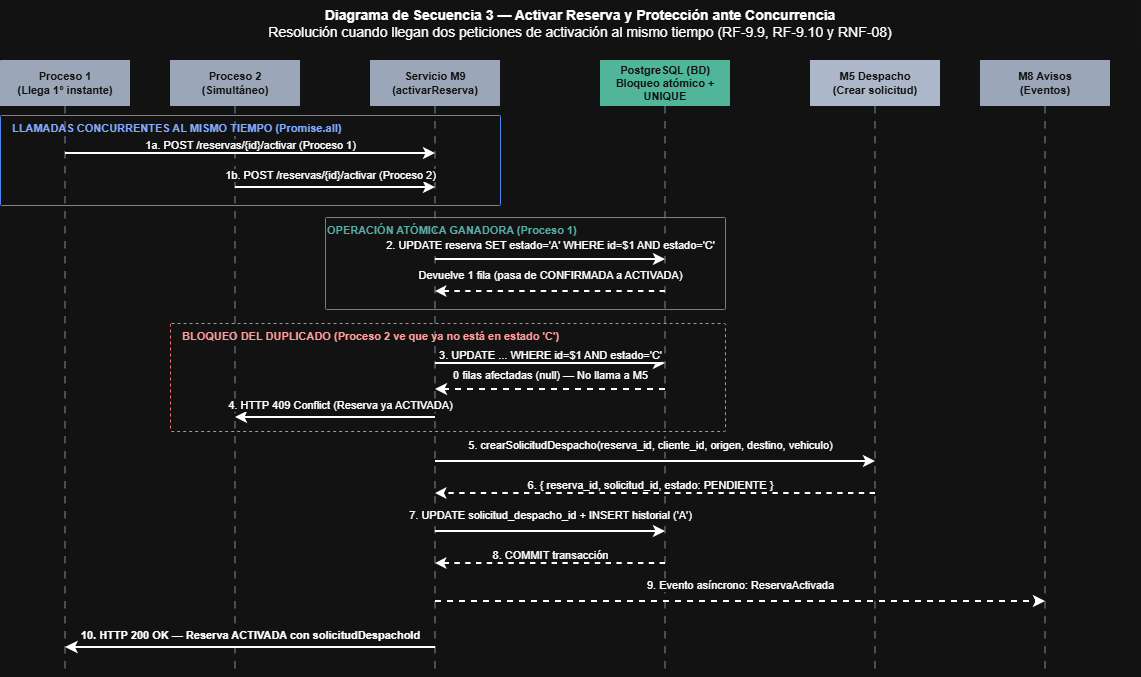

The diagram above was exported from draw.io. Its source (the exported page's mxGraphModel, read from the mxfile embedded in the PNG):
<mxGraphModel dx="1522" dy="909" grid="1" gridSize="10" guides="1" tooltips="1" connect="1" arrows="1" fold="1" page="1" pageScale="1" pageWidth="827" pageHeight="1169" math="0" shadow="0">
  <root>
    <mxCell id="0" />
    <mxCell id="1" parent="0" />
    <mxCell id="2" parent="1" style="rounded=1;whiteSpace=wrap;html=1;fillColor=none;strokeColor=#CBD5E1;fontColor=light-dark(#B45309,#FFFFFF);fontSize=14;arcSize=1;strokeWidth=0;" value="&lt;b&gt;Diagrama de Secuencia 3 — Activar Reserva y Protección ante Concurrencia&lt;/b&gt;&lt;br&gt;Resolución cuando llegan dos peticiones de activación al mismo tiempo (RF-9.9, RF-9.10 y RNF-08)" vertex="1">
      <mxGeometry height="45" width="1120" x="40" y="15" as="geometry" />
    </mxCell>
    <mxCell id="3" parent="1" style="rounded=1;whiteSpace=wrap;html=1;fillColor=light-dark(#0F766E,#9BA7B8);strokeColor=none;fontColor=#FFFFFF;fontSize=11;arcSize=1;" value="&lt;b&gt;Proceso 1&lt;br/&gt;(Llega 1° instante)&lt;/b&gt;" vertex="1">
      <mxGeometry height="46" width="130" x="20" y="75" as="geometry" />
    </mxCell>
    <mxCell id="4" edge="1" parent="1" style="endArrow=none;dashed=1;dashPattern=5 5;strokeColor=#94A3B8;strokeWidth=1.5;arcSize=1;" value="">
      <mxGeometry relative="1" as="geometry">
        <mxPoint x="85" y="121" as="sourcePoint" />
        <mxPoint x="85" y="690" as="targetPoint" />
      </mxGeometry>
    </mxCell>
    <mxCell id="5" parent="1" style="rounded=1;whiteSpace=wrap;html=1;fillColor=light-dark(#0F766E,#9BA7B8);strokeColor=none;fontColor=#FFFFFF;fontSize=11;arcSize=1;" value="&lt;b&gt;Proceso 2&lt;br/&gt;(Simultáneo)&lt;/b&gt;" vertex="1">
      <mxGeometry height="46" width="130" x="190" y="75" as="geometry" />
    </mxCell>
    <mxCell id="6" edge="1" parent="1" style="endArrow=none;dashed=1;dashPattern=5 5;strokeColor=#94A3B8;strokeWidth=1.5;arcSize=1;" value="">
      <mxGeometry relative="1" as="geometry">
        <mxPoint x="255" y="121" as="sourcePoint" />
        <mxPoint x="255" y="690" as="targetPoint" />
      </mxGeometry>
    </mxCell>
    <mxCell id="7" parent="1" style="rounded=1;whiteSpace=wrap;html=1;fillColor=light-dark(#0F766E,#9BA7B8);strokeColor=none;fontColor=#FFFFFF;fontSize=11;arcSize=1;" value="&lt;b&gt;Servicio M9&lt;br/&gt;(activarReserva)&lt;/b&gt;" vertex="1">
      <mxGeometry height="46" width="130" x="390" y="75" as="geometry" />
    </mxCell>
    <mxCell id="8" edge="1" parent="1" style="endArrow=none;dashed=1;dashPattern=5 5;strokeColor=#94A3B8;strokeWidth=1.5;arcSize=1;" value="">
      <mxGeometry relative="1" as="geometry">
        <mxPoint x="455" y="121" as="sourcePoint" />
        <mxPoint x="455" y="690" as="targetPoint" />
      </mxGeometry>
    </mxCell>
    <mxCell id="9" parent="1" style="rounded=1;whiteSpace=wrap;html=1;fillColor=#047857;strokeColor=none;fontColor=#FFFFFF;fontSize=11;arcSize=1;" value="&lt;b&gt;PostgreSQL (BD)&lt;br/&gt;Bloqueo atómico + UNIQUE&lt;/b&gt;" vertex="1">
      <mxGeometry height="46" width="130" x="620" y="75" as="geometry" />
    </mxCell>
    <mxCell id="10" edge="1" parent="1" style="endArrow=none;dashed=1;dashPattern=5 5;strokeColor=#94A3B8;strokeWidth=1.5;arcSize=1;" value="">
      <mxGeometry relative="1" as="geometry">
        <mxPoint x="685" y="121" as="sourcePoint" />
        <mxPoint x="685" y="690" as="targetPoint" />
      </mxGeometry>
    </mxCell>
    <mxCell id="11" parent="1" style="rounded=1;whiteSpace=wrap;html=1;fillColor=#334155;strokeColor=none;fontColor=#FFFFFF;fontSize=11;arcSize=1;" value="&lt;b&gt;M5 Despacho&lt;br/&gt;(Crear solicitud)&lt;/b&gt;" vertex="1">
      <mxGeometry height="46" width="130" x="830" y="75" as="geometry" />
    </mxCell>
    <mxCell id="12" edge="1" parent="1" style="endArrow=none;dashed=1;dashPattern=5 5;strokeColor=#94A3B8;strokeWidth=1.5;arcSize=1;" value="">
      <mxGeometry relative="1" as="geometry">
        <mxPoint x="895" y="121" as="sourcePoint" />
        <mxPoint x="895" y="690" as="targetPoint" />
      </mxGeometry>
    </mxCell>
    <mxCell id="13" parent="1" style="rounded=1;whiteSpace=wrap;html=1;fillColor=light-dark(#B45309,#9BA7B8);strokeColor=none;fontColor=#FFFFFF;fontSize=11;arcSize=1;" value="&lt;b&gt;M8 Avisos&lt;br/&gt;(Eventos)&lt;/b&gt;" vertex="1">
      <mxGeometry height="46" width="130" x="1000" y="75" as="geometry" />
    </mxCell>
    <mxCell id="14" edge="1" parent="1" style="endArrow=none;dashed=1;dashPattern=5 5;strokeColor=#94A3B8;strokeWidth=1.5;arcSize=1;" value="">
      <mxGeometry relative="1" as="geometry">
        <mxPoint x="1065" y="121" as="sourcePoint" />
        <mxPoint x="1065" y="690" as="targetPoint" />
      </mxGeometry>
    </mxCell>
    <mxCell id="15" parent="1" style="rounded=1;whiteSpace=wrap;html=1;fillColor=none;strokeColor=#3B82F6;verticalAlign=top;align=left;spacingLeft=10;fontColor=#1D4ED8;fontSize=11;arcSize=1;" value="&lt;b&gt;LLAMADAS CONCURRENTES AL MISMO TIEMPO (Promise.all)&lt;/b&gt;" vertex="1">
      <mxGeometry height="90" width="500" x="20" y="130" as="geometry" />
    </mxCell>
    <mxCell id="16" parent="1" style="rounded=1;whiteSpace=wrap;html=1;fillColor=none;strokeColor=#0D9488;verticalAlign=top; fontColor=#0F766E;fontSize=11;arcSize=1;fontColor=light-dark(#62CDC3,#56AEA7);align=left;" value="&lt;b&gt;OPERACIÓN ATÓMICA GANADORA (Proceso 1)&lt;/b&gt;" vertex="1">
      <mxGeometry height="92" width="400" x="345" y="232" as="geometry" />
    </mxCell>
    <mxCell id="17" parent="1" style="rounded=1;whiteSpace=wrap;html=1;fillColor=none;strokeColor=#EF4444;dashed=1;verticalAlign=top;align=left;spacingLeft=10;fontColor=#B91C1C;fontSize=11;arcSize=1;" value="&lt;b&gt;BLOQUEO DEL DUPLICADO (Proceso 2 ve que ya no está en estado 'C')&lt;/b&gt;" vertex="1">
      <mxGeometry height="108" width="555" x="190" y="338" as="geometry" />
    </mxCell>
    <mxCell id="18" edge="1" parent="1" style="endArrow=classic;html=1;strokeColor=default;strokeWidth=2;fontColor=default;fontSize=11;labelBackgroundColor=#FFFFFF;arcSize=1;" value="1a. POST /reservas/{id}/activar (Proceso 1)">
      <mxGeometry relative="1" y="8" as="geometry">
        <mxPoint as="offset" />
        <mxPoint x="85" y="168" as="sourcePoint" />
        <mxPoint x="455" y="168" as="targetPoint" />
      </mxGeometry>
    </mxCell>
    <mxCell id="19" edge="1" parent="1" style="endArrow=classic;html=1;strokeColor=default;strokeWidth=2;fontColor=default;fontSize=11;labelBackgroundColor=#FFFFFF;arcSize=1;" value="1b. POST /reservas/{id}/activar (Proceso 2)">
      <mxGeometry relative="1" x="-0.05" y="12" as="geometry">
        <mxPoint as="offset" />
        <mxPoint x="255" y="202" as="sourcePoint" />
        <mxPoint x="455" y="202" as="targetPoint" />
      </mxGeometry>
    </mxCell>
    <mxCell id="20" edge="1" parent="1" style="endArrow=classic;html=1;strokeColor=default;strokeWidth=2;fontColor=default;fontSize=11;labelBackgroundColor=#FFFFFF;arcSize=1;" value="2. UPDATE reserva SET estado='A' WHERE id=$1 AND estado='C'">
      <mxGeometry relative="1" y="14" as="geometry">
        <mxPoint as="offset" />
        <mxPoint x="455" y="274" as="sourcePoint" />
        <mxPoint x="685" y="274" as="targetPoint" />
      </mxGeometry>
    </mxCell>
    <mxCell id="21" edge="1" parent="1" style="endArrow=classic;html=1;dashed=1;strokeColor=default;strokeWidth=1.8;fontColor=default;fontSize=11;labelBackgroundColor=#FFFFFF;arcSize=1;" value="Devuelve 1 fila (pasa de CONFIRMADA a ACTIVADA)">
      <mxGeometry relative="1" y="-16" as="geometry">
        <mxPoint as="offset" />
        <mxPoint x="685" y="306" as="sourcePoint" />
        <mxPoint x="455" y="306" as="targetPoint" />
      </mxGeometry>
    </mxCell>
    <mxCell id="22" edge="1" parent="1" style="endArrow=classic;html=1;strokeColor=default;strokeWidth=2;fontColor=default;fontSize=11;labelBackgroundColor=#FFFFFF;arcSize=1;" value="3. UPDATE ... WHERE id=$1 AND estado='C'">
      <mxGeometry relative="1" y="8" as="geometry">
        <mxPoint as="offset" />
        <mxPoint x="455" y="378" as="sourcePoint" />
        <mxPoint x="685" y="378" as="targetPoint" />
      </mxGeometry>
    </mxCell>
    <mxCell id="23" edge="1" parent="1" style="endArrow=classic;html=1;strokeColor=default;strokeWidth=2;fontColor=default;fontSize=11;labelBackgroundColor=#FFFFFF;dashed=1;arcSize=1;" value="0 filas afectadas (null) — No llama a M5">
      <mxGeometry relative="1" y="-14" as="geometry">
        <mxPoint as="offset" />
        <mxPoint x="685" y="404" as="sourcePoint" />
        <mxPoint x="455" y="404" as="targetPoint" />
      </mxGeometry>
    </mxCell>
    <mxCell id="24" edge="1" parent="1" style="endArrow=classic;html=1;strokeColor=default;strokeWidth=2;fontColor=default;fontSize=11;labelBackgroundColor=#FFFFFF;arcSize=1;" value="4. HTTP 409 Conflict (Reserva ya ACTIVADA)">
      <mxGeometry relative="1" x="-0.05" y="-12" as="geometry">
        <mxPoint as="offset" />
        <mxPoint x="455" y="432" as="sourcePoint" />
        <mxPoint x="255" y="432" as="targetPoint" />
      </mxGeometry>
    </mxCell>
    <mxCell id="25" edge="1" parent="1" style="endArrow=classic;html=1;strokeColor=default;strokeWidth=2;fontColor=default;fontSize=11;labelBackgroundColor=#FFFFFF;arcSize=1;" value="5. crearSolicitudDespacho(reserva_id, cliente_id, origen, destino, vehiculo)">
      <mxGeometry relative="1" x="-0.0227" y="16" as="geometry">
        <mxPoint as="offset" />
        <mxPoint x="455" y="476" as="sourcePoint" />
        <mxPoint x="895" y="476" as="targetPoint" />
      </mxGeometry>
    </mxCell>
    <mxCell id="26" edge="1" parent="1" style="endArrow=classic;html=1;dashed=1;strokeColor=default;strokeWidth=1.8;fontColor=default;fontSize=11;labelBackgroundColor=#FFFFFF;arcSize=1;" value="6. { reserva_id, solicitud_id, estado: PENDIENTE }">
      <mxGeometry relative="1" x="0.0227" y="-8" as="geometry">
        <mxPoint as="offset" />
        <mxPoint x="895" y="508" as="sourcePoint" />
        <mxPoint x="455" y="508" as="targetPoint" />
      </mxGeometry>
    </mxCell>
    <mxCell id="27" edge="1" parent="1" style="endArrow=classic;html=1;strokeColor=default;strokeWidth=2;fontColor=default;fontSize=11;labelBackgroundColor=#FFFFFF;arcSize=1;" value="7. UPDATE solicitud_despacho_id + INSERT historial ('A')">
      <mxGeometry relative="1" y="16" as="geometry">
        <mxPoint as="offset" />
        <mxPoint x="455" y="546" as="sourcePoint" />
        <mxPoint x="685" y="546" as="targetPoint" />
      </mxGeometry>
    </mxCell>
    <mxCell id="28" edge="1" parent="1" style="endArrow=classic;html=1;dashed=1;strokeColor=default;strokeWidth=1.8;fontColor=default;fontSize=11;labelBackgroundColor=#FFFFFF;arcSize=1;" value="8. COMMIT transacción">
      <mxGeometry relative="1" y="-8" as="geometry">
        <mxPoint as="offset" />
        <mxPoint x="685" y="578" as="sourcePoint" />
        <mxPoint x="455" y="578" as="targetPoint" />
      </mxGeometry>
    </mxCell>
    <mxCell id="29" edge="1" parent="1" style="endArrow=classic;html=1;dashed=1;strokeColor=default;strokeWidth=2;fontColor=default;fontSize=11;labelBackgroundColor=#FFFFFF;arcSize=1;" value="9. Evento asíncrono: ReservaActivada">
      <mxGeometry relative="1" y="16" as="geometry">
        <mxPoint as="offset" />
        <mxPoint x="455" y="616" as="sourcePoint" />
        <mxPoint x="1065" y="616" as="targetPoint" />
      </mxGeometry>
    </mxCell>
    <mxCell id="30" edge="1" parent="1" style="endArrow=classic;html=1;strokeColor=default;strokeWidth=2.2;fontColor=default;fontStyle=1;fontSize=11;labelBackgroundColor=#FFFFFF;arcSize=1;" value="10. HTTP 200 OK — Reserva ACTIVADA con solicitudDespachoId">
      <mxGeometry relative="1" y="-12" as="geometry">
        <mxPoint as="offset" />
        <mxPoint x="455" y="662" as="sourcePoint" />
        <mxPoint x="85" y="662" as="targetPoint" />
      </mxGeometry>
    </mxCell>
  </root>
</mxGraphModel>